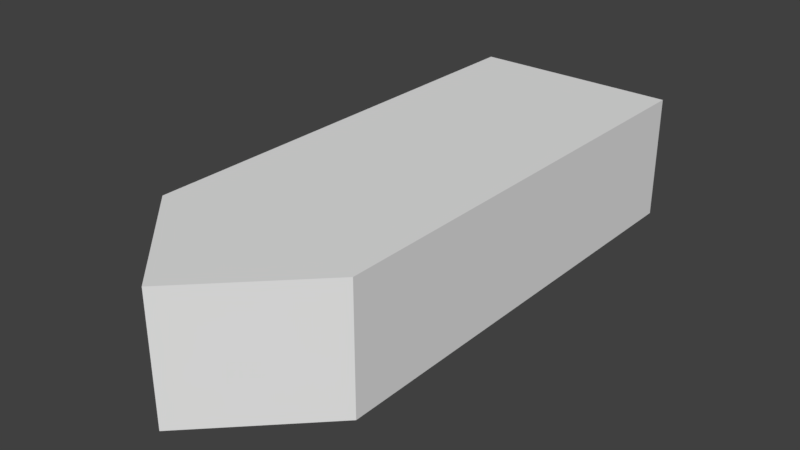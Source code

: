 # Source: Boat1Simple.blend  (saved by Blender 2.79.0; exported with 4.5.12 LTS)
import bpy
from mathutils import Matrix  # noqa: F401  (used for matrix-valued properties, if any)

bpy.ops.wm.read_factory_settings(use_empty=True)
scene = bpy.context.scene
scene.name = 'Scene'

# ---- collections
col_collection_1 = bpy.data.collections.new('Collection 1'); scene.collection.children.link(col_collection_1)

# ---- materials (node trees are filled in below, after node groups)
mat_material = bpy.data.materials.new('Material')
mat_material.alpha_threshold = 0.0
mat_material.use_transparent_shadow = False
mat_material.roughness = 0.5
mat_material.line_color = (0.0, 0.0, 0.0, 1.0)

# ---- material node trees

# ---- world
world_world = bpy.data.worlds.new('World'); scene.world = world_world
world_world.color = (0.05088, 0.05088, 0.05088)
world_world.use_sun_shadow = False
world_world.sun_shadow_jitter_overblur = 0.0
world_world.cycles.sampling_method = 'MANUAL'

# ---- meshes
me_cube = bpy.data.meshes.new('Cube')
me_cube.from_pydata([(2.2, 1.0, 1.192e-07), (2.2, -1.0, 1.192e-07), (-2.2, -1.0, 1.192e-07), (-2.2, 1.0, 1.192e-07), (2.2, 1.0, 1.2), (2.2, -1.0, 1.2), (-2.2, -1.0, 1.2), (-2.2, 1.0, 1.2), (-3.2, 1.788e-07, 1.192e-07), (-3.2, 3.576e-07, 1.2)], [], [(0, 1, 2, 3), (4, 7, 6, 5), (0, 4, 5, 1), (1, 5, 6, 2), (2, 6, 7, 3), (4, 0, 3, 7), (6, 9, 8, 2), (7, 3, 8, 9), (6, 7, 9), (3, 2, 8)])
me_cube.materials.append(mat_material)
me_cube.use_remesh_preserve_volume = False
me_cube.use_remesh_preserve_attributes = False
me_cube.use_mirror_vertex_groups = False
me_cube.update()

# ---- objects
ob_cube = bpy.data.objects.new('Cube', me_cube)

# ---- transforms, parenting, visibility, modifiers, constraints
ob_cube.location = (0.0, 0.0, 0.0)
ob_cube.rotation_euler = (0.0, -0.0, -4.712)
ob_cube.scale = (0.25, 0.25, 0.25)
ob_cube.lock_rotations_4d = False
ob_cube.empty_display_type = 'ARROWS'
ob_cube.lineart.crease_threshold = 0.0

# ---- collection membership
col_collection_1.objects.link(ob_cube)

# ---- scene / render settings (as saved in the file)
scene.frame_start = 1; scene.frame_end = 250; scene.frame_set(1)
scene.render.engine = 'BLENDER_EEVEE_NEXT'
scene.render.resolution_percentage = 50
scene.render.dither_intensity = 0.0
scene.cycles.use_denoising = False
scene.cycles.samples = 128
scene.cycles.sampling_pattern = 'TABULATED_SOBOL'
scene.cycles.use_adaptive_sampling = False
scene.cycles.use_light_tree = False
scene.cycles.blur_glossy = 0.0
scene.cycles.sample_clamp_indirect = 0.0
scene.view_settings.view_transform = 'Standard'
bpy.context.view_layer.update()

# ---- added for rendering (the .blend has no active camera and no usable light): camera, sun
cam_auto = bpy.data.cameras.new('AutoCamera')
cam_auto.lens = 50.0
cam_auto.sensor_width = 36.0
cam_auto.clip_end = 1000.0
ob_auto_camera = bpy.data.objects.new('AutoCamera', cam_auto)
scene.collection.objects.link(ob_auto_camera)
ob_auto_camera.location = (1.36058, -1.7577, 1.23847)
ob_auto_camera.rotation_euler = (1.09748, -7.21219e-08, 0.694738)
scene.camera = ob_auto_camera
light_auto_sun = bpy.data.lights.new('AutoSun', 'SUN')
light_auto_sun.energy = 3.0
light_auto_sun.angle = 0.0523599
ob_auto_sun = bpy.data.objects.new('AutoSun', light_auto_sun)
scene.collection.objects.link(ob_auto_sun)
ob_auto_sun.rotation_euler = (0.872665, 0.174533, 0.523599)
bpy.context.view_layer.update()
